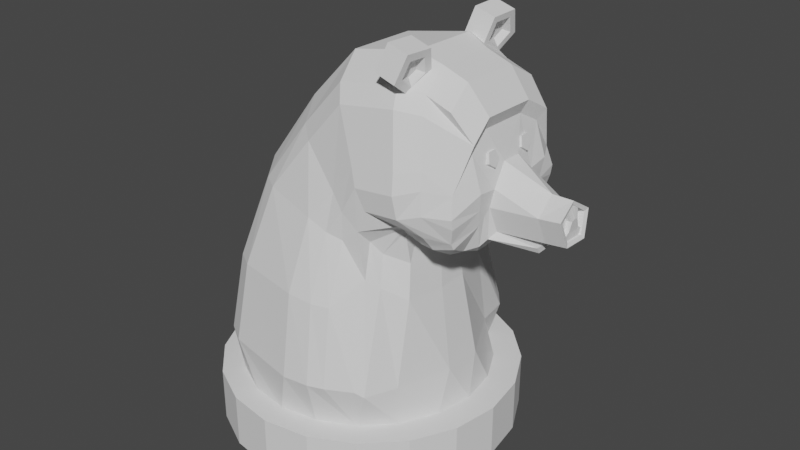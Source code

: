 # Source: Bear.blend  (saved by Blender 2.93.20; exported with 4.5.12 LTS)
import bpy
from mathutils import Matrix  # noqa: F401  (used for matrix-valued properties, if any)

bpy.ops.wm.read_factory_settings(use_empty=True)
scene = bpy.context.scene
scene.name = 'Scene'

# ---- collections
col_collection = bpy.data.collections.new('Collection'); scene.collection.children.link(col_collection)

# ---- world
world_world = bpy.data.worlds.new('World'); scene.world = world_world
world_world.use_nodes = True; world_world.node_tree.nodes.clear()
_N = world_world.node_tree.nodes; _L = world_world.node_tree.links
n0 = _N.new('ShaderNodeOutputWorld'); n0.name = 'World Output'; n0.location = (300, 300)
n1 = _N.new('ShaderNodeBackground'); n1.name = 'Background'; n1.location = (10, 300)
n1.inputs[0].default_value = (0.05088, 0.05088, 0.05088, 1.0)
_L.new(n1.outputs[0], n0.inputs[0])
n0.is_active_output = True
world_world.color = (0.05088, 0.05088, 0.05088)
world_world.use_sun_shadow = False
world_world.sun_shadow_jitter_overblur = 0.0

# ---- meshes
me_x = bpy.data.meshes.new('Цилиндр')
me_x.from_pydata([(1.168, 0.2025, 2.692), (1.32, 0.1359, 2.692), (1.197, 0.1201, 2.459), (1.34, 0.0795, 2.533), (1.192, -0.1281, 2.465), (1.336, -0.09034, 2.537), (1.16, -0.1991, 2.701), (1.315, -0.1389, 2.698), (1.145, 0.005243, 2.841), (1.305, 0.0009056, 2.794), (0.761, 0.2761, 2.862), (0.7381, 0.1081, 3.043), (0.7605, -0.2405, 2.854), (0.7408, -0.09063, 3.051), (0.7377, 0.2921, 2.653), (0.7664, 0.1818, 2.432), (0.7694, -0.1962, 2.458), (0.7374, -0.2671, 2.694), (0.6752, 0.4525, 3.214), (0.6523, 0.2391, 3.338), (0.6725, -0.4439, 3.199), (0.6528, -0.2447, 3.346), (0.761, 0.4789, 2.897), (0.7377, 0.4411, 2.691), (0.7605, -0.4265, 2.874), (0.7374, -0.4045, 2.713), (0.7065, 0.3715, 2.553), (0.6727, 0.2612, 2.333), (0.6697, -0.2983, 2.325), (0.7122, -0.3693, 2.56), (0.7221, 0.3318, 2.603), (0.7196, 0.2215, 2.383), (0.7195, -0.2472, 2.392), (0.7248, -0.3182, 2.627), (1.135, -0.1428, 2.406), (1.133, -0.1128, 2.349), (1.127, 0.1219, 2.401), (1.129, 0.084, 2.352), (0.7335, 0.5074, 3.317), (0.7077, 0.2681, 3.457), (0.7304, -0.498, 3.301), (0.7083, -0.2746, 3.466), (0.536, 0.5503, 3.555), (0.5081, 0.2907, 3.707), (0.5327, -0.5402, 3.538), (0.5087, -0.2978, 3.716), (0.2891, 0.5503, 3.643), (0.2612, 0.2907, 3.795), (0.2858, -0.5402, 3.626), (0.2619, -0.2978, 3.804), (0.6798, 0.7209, 2.628), (0.6486, 0.6774, 2.48), (0.6495, 0.6777, 2.907), (0.679, 0.7462, 2.709), (0.6271, 0.6177, 2.371), (0.5818, 0.3828, 2.305), (0.6497, -0.6537, 2.903), (0.678, -0.6948, 2.718), (0.6792, -0.6803, 2.627), (0.641, -0.6451, 2.476), (0.5877, -0.4019, 2.299), (0.6444, -0.613, 2.416), (0.6089, 0.2027, 2.244), (0.6066, -0.2249, 2.238), (0.4722, 0.1113, 2.171), (0.4709, -0.1336, 2.168), (0.3347, 0.6205, 3.499), (0.3877, 0.7554, 3.071), (0.3315, -0.637, 3.489), (0.4017, -0.7258, 3.069), (0.4055, 0.7799, 2.94), (0.435, 0.8029, 2.719), (0.4161, -0.7565, 2.916), (0.4406, -0.7839, 2.709), (0.07385, 0.6384, 3.702), (0.04142, 0.3368, 3.879), (0.07002, -0.6286, 3.682), (0.04216, -0.347, 3.89), (0.1268, 0.72, 3.535), (0.1884, 0.8767, 3.038), (0.1231, -0.7411, 3.523), (0.2046, -0.8443, 3.036), (0.209, 0.9052, 2.886), (0.2433, 0.8924, 2.648), (0.2213, -0.88, 2.857), (0.2498, -0.8564, 2.649), (-0.5356, 0.6384, 3.591), (-0.6135, 0.3368, 3.752), (-0.534, -0.6286, 3.571), (-0.6157, -0.347, 3.763), (-0.4405, 0.72, 3.444), (-0.2497, 0.8767, 2.981), (-0.4408, -0.7411, 3.431), (-0.2335, -0.8443, 2.983), (-0.1896, 0.9052, 2.839), (-0.09373, 0.8924, 2.619), (-0.1701, -0.88, 2.815), (-0.0876, -0.8564, 2.621), (-0.9618, 0.6384, 3.123), (-1.097, 0.3368, 3.241), (-0.9523, -0.6286, 3.105), (-1.103, -0.347, 3.25), (-0.8167, 0.72, 3.025), (-0.4595, 0.8767, 2.673), (-0.812, -0.7411, 3.013), (-0.4454, -0.8443, 2.682), (-0.3487, 0.9052, 2.567), (-0.1742, 0.8924, 2.402), (-0.3213, -0.88, 2.552), (-0.1695, -0.8564, 2.406), (-1.405, 0.7023, 2.51), (-1.6, 0.3702, 2.538), (-1.385, -0.6927, 2.498), (-1.612, -0.3827, 2.543), (-1.212, 0.7921, 2.506), (-0.6719, 0.9646, 2.395), (-1.201, -0.8165, 2.498), (-0.6638, -0.9302, 2.411), (-0.5043, 0.9448, 2.326), (-0.3232, 0.918, 2.279), (-0.4718, -0.9182, 2.329), (-0.3212, -0.8791, 2.285), (-1.641, 0.8663, 1.708), (-1.885, 0.456, 1.702), (-1.615, -0.8573, 1.698), (-1.9, -0.4743, 1.705), (-1.406, 0.9773, 1.743), (-0.7241, 1.191, 1.719), (-1.39, -1.01, 1.735), (-0.7175, -1.151, 1.741), (-0.513, 1.166, 1.712), (-0.3076, 1.133, 1.712), (-0.474, -1.136, 1.722), (-0.3065, -1.088, 1.72), (-1.729, 0.9709, 0.9367), (-2.003, 0.5107, 0.9342), (-1.7, -0.9623, 0.9256), (-2.02, -0.5327, 0.9383), (-1.465, 1.095, 0.9724), (-0.701, 1.335, 0.9344), (-1.447, -1.134, 0.9637), (-0.6933, -1.291, 0.9582), (-0.4671, 1.307, 0.9643), (-0.2754, 1.269, 0.9663), (-0.4233, -1.275, 0.9748), (-0.274, -1.221, 0.9755), (0.4311, 0.7862, 2.527), (0.4351, 0.7313, 2.392), (0.4933, 0.6542, 2.289), (0.4433, 0.4484, 2.239), (0.417, -0.7339, 2.502), (0.4422, -0.6681, 2.409), (0.493, -0.455, 2.255), (0.46, -0.6416, 2.365), (0.2602, 0.1023, 2.163), (0.2583, -0.1205, 2.16), (0.3017, 0.7424, 2.521), (0.2807, 0.6662, 2.365), (0.3069, 0.596, 2.261), (0.2512, 0.4088, 2.229), (0.2686, -0.7109, 2.487), (0.291, -0.6066, 2.379), (0.2985, -0.4128, 2.231), (0.296, -0.5825, 2.336), (0.05339, 0.0804, 2.217), (0.05333, -0.13, 2.215), (0.1056, 0.7198, 2.506), (0.08119, 0.6139, 2.405), (0.09953, 0.5475, 2.305), (0.04664, 0.3701, 2.279), (0.1426, -0.6801, 2.492), (0.1033, -0.588, 2.421), (0.09857, -0.4055, 2.28), (0.1049, -0.5654, 2.38), (0.1708, 0.1025, 2.053), (0.1707, -0.1595, 2.051), (-0.1719, 0.767, 2.251), (-0.07339, 0.6198, 2.065), (0.04605, 0.4633, 2.058), (-0.1444, -0.73, 2.271), (0.1107, -0.5026, 2.059), (-0.06729, -0.6536, 2.151), (0.2072, 0.1175, 1.719), (0.2071, -0.1796, 1.716), (-0.1513, 0.8709, 1.924), (-0.03288, 0.7051, 1.771), (0.07934, 0.5266, 1.734), (-0.1201, -0.8264, 1.946), (0.1527, -0.5686, 1.734), (-0.02597, -0.7387, 1.868), (0.3495, 0.1566, 0.9401), (0.3494, -0.2319, 0.937), (-0.08132, 1.142, 0.934), (0.01793, 1.019, 0.9128), (0.07063, 0.6917, 0.9179), (-0.04056, -1.078, 0.9635), (0.1661, -0.7407, 0.9268), (0.02777, -1.028, 0.9125), (1.404, 0.1163, 2.486), (1.375, 0.1987, 2.719), (1.399, -0.1318, 2.492), (1.367, -0.2028, 2.728), (1.351, -7.935e-05, 2.846), (1.364, 0.1565, 2.702), (1.386, 0.09153, 2.519), (1.382, -0.1043, 2.523), (1.357, -0.1603, 2.709), (1.345, 0.0001813, 2.81), (-0.8108, 1.22, 0.5345), (-1.189, 1.16, 0.5345), (-1.53, 0.9861, 0.5345), (-1.801, 0.7155, 0.5345), (-1.974, 0.3744, 0.5345), (-2.034, -0.003678, 0.5345), (-1.974, -0.3818, 0.5345), (-1.801, -0.7228, 0.5345), (-1.53, -0.9935, 0.5345), (-1.189, -1.167, 0.5345), (-0.8108, -1.227, 0.5345), (-0.4327, -1.167, 0.5345), (-0.09163, -0.9935, 0.5345), (0.179, -0.7228, 0.5345), (0.3528, -0.3818, 0.5345), (0.4127, -0.003678, 0.5345), (0.3528, 0.3744, 0.5345), (0.179, 0.7155, 0.5345), (-0.09163, 0.9861, 0.5345), (-0.4327, 1.16, 0.5345), (0.2389, 0.3374, 0.5345)], [(3, 9), (9, 5)], [(0, 199, 198, 2), (2, 198, 200, 4), (4, 200, 201, 6), (3, 1, 9, 7, 5), (6, 201, 202, 8), (8, 202, 199, 0), (0, 8, 6, 4, 2), (0, 10, 11, 8), (8, 13, 12, 6), (8, 11, 13), (2, 15, 14, 0), (0, 14, 10), (6, 17, 16, 4), (6, 12, 17), (2, 4, 16, 15), (10, 18, 19, 11), (13, 21, 20, 12), (13, 11, 19, 21), (14, 23, 22, 10), (10, 22, 18), (12, 24, 25, 17), (12, 20, 24), (31, 27, 26, 30), (14, 30, 26, 23), (33, 29, 28, 32), (17, 25, 29, 33), (32, 28, 27, 31), (16, 32, 31, 15), (17, 33, 32, 16), (15, 31, 30, 14), (32, 35, 34, 16), (15, 36, 37, 31), (34, 35, 37, 36), (15, 16, 34, 36), (37, 35, 32, 31), (19, 39, 41, 21), (21, 41, 40, 20), (18, 38, 39, 19), (39, 43, 45, 41), (41, 45, 44, 40), (38, 42, 43, 39), (43, 47, 49, 45), (45, 49, 48, 44), (42, 46, 47, 43), (26, 51, 50, 23), (23, 53, 52, 22), (23, 50, 53), (22, 52, 18), (27, 55, 54, 26), (26, 54, 51), (24, 56, 57, 25), (25, 58, 59, 29), (25, 57, 58), (24, 20, 56), (29, 61, 60, 28), (29, 59, 61), (28, 63, 62, 27), (27, 62, 55), (28, 60, 63), (63, 65, 64, 62), (62, 64, 55), (63, 60, 65), (18, 52, 38), (40, 56, 20), (52, 67, 66, 38), (40, 68, 69, 56), (38, 66, 46, 42), (40, 44, 48, 68), (53, 71, 70, 52), (56, 72, 73, 57), (56, 69, 72), (52, 70, 67), (66, 78, 74, 46), (68, 80, 81, 69), (47, 75, 77, 49), (67, 79, 78, 66), (48, 76, 80, 68), (69, 81, 84, 72), (72, 84, 85, 73), (71, 83, 82, 70), (46, 74, 75, 47), (70, 82, 79, 67), (49, 77, 76, 48), (74, 86, 87, 75), (83, 95, 94, 82), (80, 92, 93, 81), (77, 89, 88, 76), (84, 96, 97, 85), (78, 90, 86, 74), (75, 87, 89, 77), (81, 93, 96, 84), (76, 88, 92, 80), (79, 91, 90, 78), (82, 94, 91, 79), (89, 101, 100, 88), (96, 108, 109, 97), (90, 102, 98, 86), (87, 99, 101, 89), (93, 105, 108, 96), (88, 100, 104, 92), (91, 103, 102, 90), (94, 106, 103, 91), (86, 98, 99, 87), (95, 107, 106, 94), (92, 104, 105, 93), (106, 118, 115, 103), (98, 110, 111, 99), (107, 119, 118, 106), (104, 116, 117, 105), (101, 113, 112, 100), (108, 120, 121, 109), (102, 114, 110, 98), (99, 111, 113, 101), (105, 117, 120, 108), (100, 112, 116, 104), (103, 115, 114, 102), (116, 128, 129, 117), (113, 125, 124, 112), (120, 132, 133, 121), (114, 126, 122, 110), (111, 123, 125, 113), (117, 129, 132, 120), (112, 124, 128, 116), (115, 127, 126, 114), (118, 130, 127, 115), (110, 122, 123, 111), (119, 131, 130, 118), (126, 138, 134, 122), (123, 135, 137, 125), (129, 141, 144, 132), (124, 136, 140, 128), (127, 139, 138, 126), (130, 142, 139, 127), (122, 134, 135, 123), (131, 143, 142, 130), (128, 140, 141, 129), (125, 137, 136, 124), (132, 144, 145, 133), (53, 50, 71), (50, 51, 83, 71), (54, 147, 146, 51), (55, 149, 148, 54), (54, 148, 147), (83, 51, 146), (58, 57, 73), (59, 58, 73, 85), (59, 150, 151, 61), (61, 153, 152, 60), (61, 151, 153), (59, 85, 150), (55, 64, 149), (65, 60, 152), (150, 160, 161, 151), (147, 157, 156, 146), (65, 155, 154, 64), (64, 154, 159, 149), (152, 162, 155, 65), (151, 161, 163, 153), (148, 158, 157, 147), (153, 163, 162, 152), (149, 159, 158, 148), (154, 164, 169, 159), (160, 170, 171, 161), (157, 167, 166, 156), (162, 172, 165, 155), (163, 173, 172, 162), (159, 169, 168, 158), (161, 171, 173, 163), (158, 168, 167, 157), (155, 165, 164, 154), (85, 97, 170, 160, 150), (95, 83, 146, 156, 166), (95, 166, 107), (119, 107, 166, 167), (109, 170, 97), (170, 109, 171), (164, 174, 178, 169), (173, 181, 180, 172), (168, 177, 176, 167), (172, 180, 175, 165), (171, 179, 181, 173), (169, 178, 177, 168), (165, 175, 174, 164), (174, 182, 186, 178), (181, 189, 188, 180), (178, 186, 185, 177), (180, 188, 183, 175), (179, 187, 189, 181), (177, 185, 184, 176), (175, 183, 182, 174), (182, 190, 194, 186), (189, 197, 196, 188), (186, 194, 193, 185), (188, 196, 191, 183), (187, 195, 197, 189), (185, 193, 192, 184), (183, 191, 190, 182), (167, 176, 119), (131, 119, 176, 184), (176, 184, 192, 143, 131), (171, 109, 179), (109, 121, 187, 179), (133, 187, 121), (133, 145, 195, 187), (203, 204, 198, 199), (204, 205, 200, 198), (205, 206, 201, 200), (206, 207, 202, 201), (207, 203, 199, 202), (9, 1, 203, 207), (7, 9, 207, 206), (5, 7, 206, 205), (3, 5, 205, 204), (1, 3, 204, 203), (222, 223, 191), (191, 223, 190), (194, 190, 224), (224, 190, 223), (224, 225, 194), (223, 228, 225, 224), (194, 225, 226, 193), (193, 226, 192), (192, 226, 227, 143), (143, 227, 142), (142, 227, 208, 139), (139, 208, 209, 138), (210, 134, 138), (210, 138, 209), (135, 134, 211), (211, 134, 210), (135, 212, 213, 214, 137), (212, 135, 211), (214, 215, 137), (137, 215, 136), (140, 136, 216), (215, 216, 136), (140, 217, 218, 141), (217, 140, 216), (144, 141, 219), (218, 219, 141), (144, 219, 220, 145), (195, 145, 220), (197, 195, 220), (197, 220, 221, 196), (196, 221, 222, 191), (209, 208, 227, 226, 225, 228, 223, 222, 221, 220, 219, 218, 217, 216, 215, 214, 213, 212, 211, 210)])
_uv = me_x.uv_layers.new(name='UVКарта')
_uv.uv.foreach_set('vector', [1.0, 0.5, 1.0, 1.0, 0.8, 1.0, 0.8, 0.5, 0.8, 0.5, 0.8, 1.0, 0.6, 1.0, 0.6, 0.5, 0.6, 0.5, 0.6, 1.0, 0.4, 1.0, 0.4, 0.5, 0.3649, 0.2873, 0.25, 0.3708, 0.1351, 0.2873, 0.179, 0.1523, 0.321, 0.1523, 0.4, 0.5, 0.4, 1.0, 0.2, 1.0, 0.2, 0.5, 0.2, 0.5, 0.2, 1.0, 2.98e-08, 1.0, 2.98e-08, 0.5, 0.75, 0.49, 0.5217, 0.3242, 0.6089, 0.05584, 0.8911, 0.05584, 0.9783, 0.3242, 2.98e-08, 0.5, 2.98e-08, 0.5, 0.2, 0.5, 0.2, 0.5, 0.2, 0.5, 0.2, 0.5, 0.4, 0.5, 0.4, 0.5, 0.2, 0.5, 0.2, 0.5, 0.2, 0.5, 0.8, 0.5, 0.8, 0.5, 1.0, 0.5, 1.0, 0.5, 1.0, 0.5, 1.0, 0.5, 2.98e-08, 0.5, 0.4, 0.5, 0.4, 0.5, 0.6, 0.5, 0.6, 0.5, 0.4, 0.5, 0.4, 0.5, 0.4, 0.5, 0.0, 0.0, 0.0, 0.0, 0.0, 0.0, 0.0, 0.0, 2.98e-08, 0.5, 2.98e-08, 0.5, 0.2, 0.5, 0.2, 0.5, 0.2, 0.5, 0.2, 0.5, 0.4, 0.5, 0.4, 0.5, 0.2, 0.5, 0.2, 0.5, 0.2, 0.5, 0.2, 0.5, 1.0, 0.5, 1.0, 0.5, 2.98e-08, 0.5, 2.98e-08, 0.5, 2.98e-08, 0.5, 2.98e-08, 0.5, 2.98e-08, 0.5, 0.4, 0.5, 0.4, 0.5, 0.4, 0.5, 0.4, 0.5, 0.4, 0.5, 0.4, 0.5, 0.4, 0.5, 0.8, 0.5, 0.8, 0.5, 1.0, 0.5, 1.0, 0.5, 1.0, 0.5, 1.0, 0.5, 1.0, 0.5, 1.0, 0.5, 0.4, 0.5, 0.4, 0.5, 0.6, 0.5, 0.6, 0.5, 0.4, 0.5, 0.4, 0.5, 0.4, 0.5, 0.4, 0.5, 0.6, 0.5, 0.6, 0.5, 0.8, 0.5, 0.8, 0.5, 0.6, 0.5, 0.6, 0.5, 0.8, 0.5, 0.8, 0.5, 0.4, 0.5, 0.4, 0.5, 0.6, 0.5, 0.6, 0.5, 0.8, 0.5, 0.8, 0.5, 1.0, 0.5, 1.0, 0.5, 0.6, 0.5, 0.6, 0.5, 0.6, 0.5, 0.6, 0.5, 0.8, 0.5, 0.8, 0.5, 0.8, 0.5, 0.8, 0.5, 0.6, 0.5, 0.6, 0.5, 0.8, 0.5, 0.8, 0.5, 0.0, 0.0, 0.0, 0.0, 0.0, 0.0, 0.0, 0.0, 0.0, 0.0, 0.0, 0.0, 0.0, 0.0, 0.0, 0.0, 0.2, 0.5, 0.2, 0.5, 0.2, 0.5, 0.2, 0.5, 0.2, 0.5, 0.2, 0.5, 0.4, 0.5, 0.4, 0.5, 2.98e-08, 0.5, 2.98e-08, 0.5, 0.2, 0.5, 0.2, 0.5, 0.2, 0.5, 0.2, 0.5, 0.2, 0.5, 0.2, 0.5, 0.2, 0.5, 0.2, 0.5, 0.4, 0.5, 0.4, 0.5, 2.98e-08, 0.5, 2.98e-08, 0.5, 0.2, 0.5, 0.2, 0.5, 0.2, 0.5, 0.2, 0.5, 0.2, 0.5, 0.2, 0.5, 0.2, 0.5, 0.2, 0.5, 0.4, 0.5, 0.4, 0.5, 2.98e-08, 0.5, 2.98e-08, 0.5, 0.2, 0.5, 0.2, 0.5, 1.0, 0.5, 1.0, 0.5, 1.0, 0.5, 1.0, 0.5, 1.0, 0.5, 1.0, 0.5, 2.98e-08, 0.5, 2.98e-08, 0.5, 1.0, 0.5, 1.0, 0.5, 1.0, 0.5, 2.98e-08, 0.5, 2.98e-08, 0.5, 2.98e-08, 0.5, 0.8, 0.5, 0.8, 0.5, 1.0, 0.5, 1.0, 0.5, 1.0, 0.5, 1.0, 0.5, 1.0, 0.5, 0.4, 0.5, 0.4, 0.5, 0.4, 0.5, 0.4, 0.5, 0.4, 0.5, 0.4, 0.5, 0.4, 0.5, 0.4, 0.5, 0.4, 0.5, 0.4, 0.5, 0.4, 0.5, 0.4, 0.5, 0.4, 0.5, 0.4, 0.5, 0.4, 0.5, 0.4, 0.5, 0.6, 0.5, 0.6, 0.5, 0.4, 0.5, 0.4, 0.5, 0.4, 0.5, 0.6, 0.5, 0.6, 0.5, 0.8, 0.5, 0.8, 0.5, 0.8, 0.5, 0.8, 0.5, 0.8, 0.5, 0.6, 0.5, 0.6, 0.5, 0.6, 0.5, 0.6, 0.5, 0.6, 0.5, 0.8, 0.5, 0.8, 0.5, 0.8, 0.5, 0.8, 0.5, 0.8, 0.5, 0.6, 0.5, 0.6, 0.5, 0.6, 0.5, 2.98e-08, 0.5, 2.98e-08, 0.5, 2.98e-08, 0.5, 0.4, 0.5, 0.4, 0.5, 0.4, 0.5, 2.98e-08, 0.5, 2.98e-08, 0.5, 2.98e-08, 0.5, 2.98e-08, 0.5, 0.4, 0.5, 0.4, 0.5, 0.4, 0.5, 0.4, 0.5, 2.98e-08, 0.5, 2.98e-08, 0.5, 2.98e-08, 0.5, 2.98e-08, 0.5, 0.4, 0.5, 0.4, 0.5, 0.4, 0.5, 0.4, 0.5, 1.0, 0.5, 1.0, 0.5, 2.98e-08, 0.5, 2.98e-08, 0.5, 0.4, 0.5, 0.4, 0.5, 0.4, 0.5, 0.4, 0.5, 0.4, 0.5, 0.4, 0.5, 0.4, 0.5, 2.98e-08, 0.5, 2.98e-08, 0.5, 2.98e-08, 0.5, 2.98e-08, 0.5, 2.98e-08, 0.5, 2.98e-08, 0.5, 2.98e-08, 0.5, 0.4, 0.5, 0.4, 0.5, 0.4, 0.5, 0.4, 0.5, 0.2, 0.5, 0.2, 0.5, 0.2, 0.5, 0.2, 0.5, 2.98e-08, 0.5, 2.98e-08, 0.5, 2.98e-08, 0.5, 2.98e-08, 0.5, 0.4, 0.5, 0.4, 0.5, 0.4, 0.5, 0.4, 0.5, 0.4, 0.5, 0.4, 0.5, 0.4, 0.5, 0.4, 0.5, 0.4, 0.5, 0.4, 0.5, 0.4, 0.5, 0.4, 0.5, 1.0, 0.5, 1.0, 0.5, 2.98e-08, 0.5, 2.98e-08, 0.5, 2.98e-08, 0.5, 2.98e-08, 0.5, 0.2, 0.5, 0.2, 0.5, 2.98e-08, 0.5, 2.98e-08, 0.5, 2.98e-08, 0.5, 2.98e-08, 0.5, 0.2, 0.5, 0.2, 0.5, 0.4, 0.5, 0.4, 0.5, 2.98e-08, 0.5, 2.98e-08, 0.5, 0.2, 0.5, 0.2, 0.5, 1.0, 0.5, 1.0, 0.5, 2.98e-08, 0.5, 2.98e-08, 0.5, 0.4, 0.5, 0.4, 0.5, 0.4, 0.5, 0.4, 0.5, 0.2, 0.5, 0.2, 0.5, 0.4, 0.5, 0.4, 0.5, 0.4, 0.5, 0.4, 0.5, 0.4, 0.5, 0.4, 0.5, 2.98e-08, 0.5, 2.98e-08, 0.5, 2.98e-08, 0.5, 2.98e-08, 0.5, 0.2, 0.5, 0.2, 0.5, 0.2, 0.5, 0.2, 0.5, 0.4, 0.5, 0.4, 0.5, 0.4, 0.5, 0.4, 0.5, 0.4, 0.5, 0.4, 0.5, 0.4, 0.5, 0.4, 0.5, 2.98e-08, 0.5, 2.98e-08, 0.5, 2.98e-08, 0.5, 2.98e-08, 0.5, 2.98e-08, 0.5, 2.98e-08, 0.5, 2.98e-08, 0.5, 2.98e-08, 0.5, 0.2, 0.5, 0.2, 0.5, 0.4, 0.5, 0.4, 0.5, 0.4, 0.5, 0.4, 0.5, 0.4, 0.5, 0.4, 0.5, 2.98e-08, 0.5, 2.98e-08, 0.5, 2.98e-08, 0.5, 2.98e-08, 0.5, 0.2, 0.5, 0.2, 0.5, 0.2, 0.5, 0.2, 0.5, 0.4, 0.5, 0.4, 0.5, 0.4, 0.5, 0.4, 0.5, 0.4, 0.5, 0.4, 0.5, 0.4, 0.5, 0.4, 0.5, 2.98e-08, 0.5, 2.98e-08, 0.5, 2.98e-08, 0.5, 2.98e-08, 0.5, 2.98e-08, 0.5, 2.98e-08, 0.5, 2.98e-08, 0.5, 2.98e-08, 0.5, 2.98e-08, 0.5, 2.98e-08, 0.5, 0.2, 0.5, 0.2, 0.5, 1.0, 0.5, 1.0, 0.5, 2.98e-08, 0.5, 2.98e-08, 0.5, 0.4, 0.5, 0.4, 0.5, 0.4, 0.5, 0.4, 0.5, 2.98e-08, 0.5, 2.98e-08, 0.5, 2.98e-08, 0.5, 2.98e-08, 0.5, 2.98e-08, 0.5, 2.98e-08, 0.5, 0.2, 0.5, 0.2, 0.5, 1.0, 0.5, 1.0, 0.5, 2.98e-08, 0.5, 2.98e-08, 0.5, 0.4, 0.5, 0.4, 0.5, 0.4, 0.5, 0.4, 0.5, 0.2, 0.5, 0.2, 0.5, 0.4, 0.5, 0.4, 0.5, 0.4, 0.5, 0.4, 0.5, 0.4, 0.5, 0.4, 0.5, 2.98e-08, 0.5, 2.98e-08, 0.5, 2.98e-08, 0.5, 2.98e-08, 0.5, 0.2, 0.5, 0.2, 0.5, 0.2, 0.5, 0.2, 0.5, 0.4, 0.5, 0.4, 0.5, 0.4, 0.5, 0.4, 0.5, 0.4, 0.5, 0.4, 0.5, 0.4, 0.5, 0.4, 0.5, 2.98e-08, 0.5, 2.98e-08, 0.5, 2.98e-08, 0.5, 2.98e-08, 0.5, 0.4, 0.5, 0.4, 0.5, 0.4, 0.5, 0.4, 0.5, 0.2, 0.5, 0.2, 0.5, 0.4, 0.5, 0.4, 0.5, 0.4, 0.5, 0.4, 0.5, 0.4, 0.5, 0.4, 0.5, 2.98e-08, 0.5, 2.98e-08, 0.5, 2.98e-08, 0.5, 2.98e-08, 0.5, 0.2, 0.5, 0.2, 0.5, 0.2, 0.5, 0.2, 0.5, 0.4, 0.5, 0.4, 0.5, 0.4, 0.5, 0.4, 0.5, 0.4, 0.5, 0.4, 0.5, 0.4, 0.5, 0.4, 0.5, 2.98e-08, 0.5, 2.98e-08, 0.5, 2.98e-08, 0.5, 2.98e-08, 0.5, 2.98e-08, 0.5, 2.98e-08, 0.5, 2.98e-08, 0.5, 2.98e-08, 0.5, 2.98e-08, 0.5, 2.98e-08, 0.5, 0.2, 0.5, 0.2, 0.5, 1.0, 0.5, 1.0, 0.5, 2.98e-08, 0.5, 2.98e-08, 0.5, 2.98e-08, 0.5, 2.98e-08, 0.5, 2.98e-08, 0.5, 2.98e-08, 0.5, 0.2, 0.5, 0.2, 0.5, 0.2, 0.5, 0.2, 0.5, 0.4, 0.5, 0.4, 0.5, 0.4, 0.5, 0.4, 0.5, 0.4, 0.5, 0.4, 0.5, 0.4, 0.5, 0.4, 0.5, 2.98e-08, 0.5, 2.98e-08, 0.5, 2.98e-08, 0.5, 2.98e-08, 0.5, 2.98e-08, 0.5, 2.98e-08, 0.5, 2.98e-08, 0.5, 2.98e-08, 0.5, 2.98e-08, 0.5, 2.98e-08, 0.5, 0.2, 0.5, 0.2, 0.5, 1.0, 0.5, 1.0, 0.5, 2.98e-08, 0.5, 2.98e-08, 0.5, 0.4, 0.5, 0.4, 0.5, 0.4, 0.5, 0.4, 0.5, 0.2, 0.5, 0.2, 0.5, 0.4, 0.5, 0.4, 0.5, 0.4, 0.5, 0.4, 0.5, 0.4, 0.5, 0.4, 0.5, 1.0, 0.5, 1.0, 0.5, 1.0, 0.5, 1.0, 0.5, 1.0, 0.5, 1.0, 0.5, 1.0, 0.5, 1.0, 0.5, 1.0, 0.5, 1.0, 0.5, 1.0, 0.5, 0.8, 0.5, 0.8, 0.5, 1.0, 0.5, 1.0, 0.5, 1.0, 0.5, 1.0, 0.5, 1.0, 0.5, 1.0, 0.5, 1.0, 0.5, 1.0, 0.5, 0.4, 0.5, 0.4, 0.5, 0.4, 0.5, 0.4, 0.5, 0.4, 0.5, 0.4, 0.5, 0.4, 0.5, 0.4, 0.5, 0.4, 0.5, 0.4, 0.5, 0.4, 0.5, 0.4, 0.5, 0.4, 0.5, 0.6, 0.5, 0.6, 0.5, 0.4, 0.5, 0.4, 0.5, 0.4, 0.5, 0.4, 0.5, 0.4, 0.5, 0.4, 0.5, 0.8, 0.5, 0.8, 0.5, 0.8, 0.5, 0.6, 0.5, 0.6, 0.5, 0.6, 0.5, 0.4, 0.5, 0.4, 0.5, 0.4, 0.5, 0.4, 0.5, 1.0, 0.5, 1.0, 0.5, 1.0, 0.5, 1.0, 0.5, 0.6, 0.5, 0.6, 0.5, 0.8, 0.5, 0.8, 0.5, 0.8, 0.5, 0.8, 0.5, 0.8, 0.5, 0.8, 0.5, 0.6, 0.5, 0.6, 0.5, 0.6, 0.5, 0.6, 0.5, 0.4, 0.5, 0.4, 0.5, 0.4, 0.5, 0.4, 0.5, 1.0, 0.5, 1.0, 0.5, 1.0, 0.5, 1.0, 0.5, 0.4, 0.5, 0.4, 0.5, 0.6, 0.5, 0.6, 0.5, 0.8, 0.5, 0.8, 0.5, 1.0, 0.5, 1.0, 0.5, 0.8, 0.5, 0.8, 0.5, 0.8, 0.5, 0.8, 0.5, 0.4, 0.5, 0.4, 0.5, 0.4, 0.5, 0.4, 0.5, 1.0, 0.5, 1.0, 0.5, 1.0, 0.5, 1.0, 0.5, 0.6, 0.5, 0.6, 0.5, 0.6, 0.5, 0.6, 0.5, 0.4, 0.5, 0.4, 0.5, 0.6, 0.5, 0.6, 0.5, 0.8, 0.5, 0.8, 0.5, 1.0, 0.5, 1.0, 0.5, 0.4, 0.5, 0.4, 0.5, 0.4, 0.5, 0.4, 0.5, 1.0, 0.5, 1.0, 0.5, 1.0, 0.5, 1.0, 0.5, 0.6, 0.5, 0.6, 0.5, 0.8, 0.5, 0.8, 0.5, 0.4, 0.5, 0.4, 0.5, 0.4, 0.5, 0.4, 0.5, 0.4, 0.5, 1.0, 0.5, 1.0, 0.5, 1.0, 0.5, 1.0, 0.5, 1.0, 0.5, 1.0, 0.5, 1.0, 0.5, 1.0, 0.5, 1.0, 0.5, 1.0, 0.5, 1.0, 0.5, 1.0, 0.5, 0.4, 0.5, 0.4, 0.5, 0.4, 0.5, 0.4, 0.5, 0.4, 0.5, 0.4, 0.5, 0.8, 0.5, 0.8, 0.5, 0.8, 0.5, 0.8, 0.5, 0.4, 0.5, 0.4, 0.5, 0.6, 0.5, 0.6, 0.5, 1.0, 0.5, 1.0, 0.5, 1.0, 0.5, 1.0, 0.5, 0.6, 0.5, 0.6, 0.5, 0.6, 0.5, 0.6, 0.5, 0.4, 0.5, 0.4, 0.5, 0.4, 0.5, 0.4, 0.5, 0.8, 0.5, 0.8, 0.5, 1.0, 0.5, 1.0, 0.5, 0.6, 0.5, 0.6, 0.5, 0.8, 0.5, 0.8, 0.5, 0.8, 0.5, 0.8, 0.5, 0.8, 0.5, 0.8, 0.5, 0.4, 0.5, 0.4, 0.5, 0.6, 0.5, 0.6, 0.5, 0.8, 0.5, 0.8, 0.5, 1.0, 0.5, 1.0, 0.5, 0.6, 0.5, 0.6, 0.5, 0.6, 0.5, 0.6, 0.5, 0.4, 0.5, 0.4, 0.5, 0.4, 0.5, 0.4, 0.5, 1.0, 0.5, 1.0, 0.5, 1.0, 0.5, 1.0, 0.5, 0.6, 0.5, 0.6, 0.5, 0.8, 0.5, 0.8, 0.5, 0.8, 0.5, 0.8, 0.5, 0.8, 0.5, 0.8, 0.5, 0.4, 0.5, 0.4, 0.5, 0.6, 0.5, 0.6, 0.5, 0.8, 0.5, 0.8, 0.5, 1.0, 0.5, 1.0, 0.5, 0.6, 0.5, 0.6, 0.5, 0.6, 0.5, 0.6, 0.5, 0.4, 0.5, 0.4, 0.5, 0.4, 0.5, 0.4, 0.5, 1.0, 0.5, 1.0, 0.5, 1.0, 0.5, 1.0, 0.5, 0.6, 0.5, 0.6, 0.5, 0.8, 0.5, 0.8, 0.5, 1.0, 0.5, 1.0, 0.5, 1.0, 0.5, 1.0, 0.5, 1.0, 0.5, 1.0, 0.5, 1.0, 0.5, 1.0, 0.5, 1.0, 0.5, 1.0, 0.5, 1.0, 0.5, 1.0, 0.5, 0.4, 0.5, 0.4, 0.5, 0.4, 0.5, 0.4, 0.5, 0.4, 0.5, 0.4, 0.5, 0.4, 0.5, 0.4, 0.5, 0.4, 0.5, 0.4, 0.5, 0.4, 0.5, 0.4, 0.5, 0.4, 0.5, 0.4, 0.5, 0.25, 0.4304, 0.4216, 0.3057, 0.4783, 0.3242, 0.25, 0.49, 0.4216, 0.3057, 0.356, 0.1041, 0.3911, 0.05584, 0.4783, 0.3242, 0.356, 0.1041, 0.144, 0.1041, 0.1089, 0.05584, 0.3911, 0.05584, 0.144, 0.1041, 0.07843, 0.3057, 0.02175, 0.3242, 0.1089, 0.05584, 0.07843, 0.3057, 0.25, 0.4304, 0.25, 0.49, 0.02175, 0.3242, 0.1351, 0.2873, 0.25, 0.3708, 0.25, 0.4304, 0.07843, 0.3057, 0.179, 0.1523, 0.1351, 0.2873, 0.07843, 0.3057, 0.144, 0.1041, 0.321, 0.1523, 0.179, 0.1523, 0.144, 0.1041, 0.356, 0.1041, 0.3649, 0.2873, 0.321, 0.1523, 0.356, 0.1041, 0.4216, 0.3057, 0.25, 0.3708, 0.3649, 0.2873, 0.4216, 0.3057, 0.25, 0.4304, 0.0, 0.0, 0.0, 0.0, 0.0, 0.0, 0.0, 0.0, 0.0, 0.0, 0.8, 0.5, 0.8, 0.5, 0.8, 0.5, 0.0, 0.0, 0.0, 0.0, 0.8, 0.5, 0.0, 0.0, 0.0, 0.0, 0.0, 0.0, 0.8, 0.5, 0.0, 0.0, 0.0, 0.0, 0.0, 0.0, 0.0, 0.0, 0.8, 0.5, 0.0, 0.0, 0.0, 0.0, 1.0, 0.5, 1.0, 0.5, 0.0, 0.0, 1.0, 0.5, 1.0, 0.5, 0.0, 0.0, 0.0, 0.0, 1.0, 0.5, 1.0, 0.5, 0.0, 0.0, 2.98e-08, 0.5, 2.98e-08, 0.5, 0.0, 0.0, 0.0, 0.0, 2.98e-08, 0.5, 2.98e-08, 0.5, 0.0, 0.0, 0.0, 0.0, 2.98e-08, 0.5, 0.0, 0.0, 2.98e-08, 0.5, 2.98e-08, 0.5, 0.0, 0.0, 2.98e-08, 0.5, 0.0, 0.0, 0.2, 0.5, 2.98e-08, 0.5, 0.0, 0.0, 0.0, 0.0, 2.98e-08, 0.5, 0.0, 0.0, 0.2, 0.5, 0.0, 0.0, 0.0, 0.0, 0.0, 0.0, 0.2, 0.5, 0.0, 0.0, 0.2, 0.5, 0.0, 0.0, 0.0, 0.0, 0.0, 0.0, 0.2, 0.5, 0.2, 0.5, 0.0, 0.0, 0.4, 0.5, 0.4, 0.5, 0.4, 0.5, 0.0, 0.0, 0.0, 0.0, 0.0, 0.0, 0.4, 0.5, 0.4, 0.5, 0.0, 0.0, 0.0, 0.0, 0.4, 0.5, 0.0, 0.0, 0.4, 0.5, 0.0, 0.0, 0.4, 0.5, 0.4, 0.5, 0.0, 0.0, 0.0, 0.0, 0.0, 0.0, 0.4, 0.5, 0.4, 0.5, 0.0, 0.0, 0.0, 0.0, 0.4, 0.5, 0.4, 0.5, 0.4, 0.5, 0.0, 0.0, 0.4, 0.5, 0.4, 0.5, 0.0, 0.0, 0.4, 0.5, 0.0, 0.0, 0.0, 0.0, 0.6, 0.5, 0.6, 0.5, 0.0, 0.0, 0.0, 0.0, 0.0, 0.0, 0.0, 0.0, 0.0, 0.0, 0.0, 0.0, 0.0, 0.0, 0.0, 0.0, 0.0, 0.0, 0.0, 0.0, 0.0, 0.0, 0.0, 0.0, 0.0, 0.0, 0.0, 0.0, 0.0, 0.0, 0.0, 0.0, 0.0, 0.0, 0.0, 0.0, 0.0, 0.0, 0.0, 0.0, 0.0, 0.0, 0.0, 0.0, 0.0, 0.0])
me_x.use_remesh_fix_poles = True
me_x.use_remesh_preserve_attributes = False
me_x.update()
me_001 = bpy.data.meshes.new('Цилиндр.001')
me_001.from_pydata([(0.6585, 0.2954, 3.067), (0.7329, 0.3001, 3.088), (0.6783, 0.2224, 3.014), (0.7528, 0.2272, 3.035), (0.6684, 0.1466, 3.065), (0.7429, 0.1513, 3.087), (0.6424, 0.1726, 3.15), (0.7169, 0.1774, 3.171), (0.6363, 0.2646, 3.151), (0.7108, 0.2694, 3.172), (0.6585, -0.1588, 3.067), (0.7329, -0.1541, 3.088), (0.6783, -0.2318, 3.014), (0.7528, -0.227, 3.035), (0.6684, -0.3076, 3.065), (0.7429, -0.3028, 3.087), (0.6424, -0.2816, 3.15), (0.7169, -0.2768, 3.171), (0.6363, -0.1896, 3.151), (0.7108, -0.1848, 3.172)], [], [(0, 1, 3, 2), (2, 3, 5, 4), (4, 5, 7, 6), (3, 1, 9, 7, 5), (6, 7, 9, 8), (8, 9, 1, 0), (0, 2, 4, 6, 8), (10, 11, 13, 12), (12, 13, 15, 14), (14, 15, 17, 16), (13, 11, 19, 17, 15), (16, 17, 19, 18), (18, 19, 11, 10), (10, 12, 14, 16, 18)])
_uv = me_001.uv_layers.new(name='UVКарта')
_uv.uv.foreach_set('vector', [1.0, 0.5, 1.0, 1.0, 0.8, 1.0, 0.8, 0.5, 0.8, 0.5, 0.8, 1.0, 0.6, 1.0, 0.6, 0.5, 0.6, 0.5, 0.6, 1.0, 0.4, 1.0, 0.4, 0.5, 0.4783, 0.3242, 0.25, 0.49, 0.02175, 0.3242, 0.1089, 0.05584, 0.3911, 0.05584, 0.4, 0.5, 0.4, 1.0, 0.2, 1.0, 0.2, 0.5, 0.2, 0.5, 0.2, 1.0, 2.98e-08, 1.0, 2.98e-08, 0.5, 0.75, 0.49, 0.9783, 0.3242, 0.8911, 0.05584, 0.6089, 0.05584, 0.5217, 0.3242, 1.0, 0.5, 1.0, 1.0, 0.8, 1.0, 0.8, 0.5, 0.8, 0.5, 0.8, 1.0, 0.6, 1.0, 0.6, 0.5, 0.6, 0.5, 0.6, 1.0, 0.4, 1.0, 0.4, 0.5, 0.4783, 0.3242, 0.25, 0.49, 0.02175, 0.3242, 0.1089, 0.05584, 0.3911, 0.05584, 0.4, 0.5, 0.4, 1.0, 0.2, 1.0, 0.2, 0.5, 0.2, 0.5, 0.2, 1.0, 2.98e-08, 1.0, 2.98e-08, 0.5, 0.75, 0.49, 0.9783, 0.3242, 0.8911, 0.05584, 0.6089, 0.05584, 0.5217, 0.3242])
me_001.use_remesh_fix_poles = True
me_001.use_remesh_preserve_attributes = False
me_001.update()
me_002 = bpy.data.meshes.new('Цилиндр.002')
me_002.from_pydata([(-0.009587, 0.7945, 3.855), (0.2011, 0.7808, 3.798), (-0.0653, 0.5986, 3.694), (0.1454, 0.585, 3.638), (-0.04402, 0.377, 3.827), (0.1666, 0.3634, 3.771), (0.02484, 0.436, 4.07), (0.2355, 0.4223, 4.014), (0.04612, 0.6939, 4.087), (0.2568, 0.6803, 4.031), (-0.009587, -0.3445, 3.791), (0.2011, -0.3623, 3.736), (-0.0653, -0.5518, 3.646), (0.1454, -0.5697, 3.59), (-0.04402, -0.7628, 3.795), (0.1666, -0.7806, 3.74), (0.02484, -0.6858, 4.033), (0.2355, -0.7037, 3.978), (0.04612, -0.4273, 4.031), (0.2568, -0.4451, 3.975), (0.1509, -0.4942, 3.793), (0.1313, -0.5671, 3.742), (0.1388, -0.6413, 3.794), (0.163, -0.6142, 3.878), (0.1705, -0.5233, 3.877), (0.1509, 0.6539, 3.843), (0.129, 0.5769, 3.78), (0.1374, 0.4898, 3.832), (0.1644, 0.513, 3.928), (0.1728, 0.6144, 3.935), (0.1666, -0.5707, 3.672), (0.2011, -0.4424, 3.762), (0.1798, -0.7011, 3.764), (0.2224, -0.6535, 3.911), (0.2355, -0.4936, 3.91), (0.1643, 0.5786, 3.71), (0.2011, 0.7079, 3.816), (0.1784, 0.4324, 3.798), (0.2238, 0.4713, 3.958), (0.2378, 0.6415, 3.969)], [], [(0, 1, 3, 2), (2, 3, 5, 4), (4, 5, 7, 6), (3, 1, 36, 35), (6, 7, 9, 8), (8, 9, 1, 0), (0, 2, 4, 6, 8), (10, 11, 13, 12), (12, 13, 15, 14), (14, 15, 17, 16), (17, 15, 32, 33), (16, 17, 19, 18), (18, 19, 11, 10), (10, 12, 14, 16, 18), (21, 20, 24, 23, 22), (19, 17, 33, 34), (15, 13, 30, 32), (11, 19, 34, 31), (13, 11, 31, 30), (26, 25, 29, 28, 27), (7, 5, 37, 38), (9, 7, 38, 39), (5, 3, 35, 37), (1, 9, 39, 36), (20, 21, 30, 31), (21, 22, 32, 30), (22, 23, 33, 32), (23, 24, 34, 33), (24, 20, 31, 34), (25, 26, 35, 36), (26, 27, 37, 35), (27, 28, 38, 37), (28, 29, 39, 38), (29, 25, 36, 39)])
_uv = me_002.uv_layers.new(name='UVКарта')
_uv.uv.foreach_set('vector', [1.0, 0.5, 1.0, 1.0, 0.8, 1.0, 0.8, 0.5, 0.8, 0.5, 0.8, 1.0, 0.6, 1.0, 0.6, 0.5, 0.6, 0.5, 0.6, 1.0, 0.4, 1.0, 0.4, 0.5, 0.8, 1.0, 1.0, 1.0, 1.0, 1.0, 0.8, 1.0, 0.4, 0.5, 0.4, 1.0, 0.2, 1.0, 0.2, 0.5, 0.2, 0.5, 0.2, 1.0, 2.98e-08, 1.0, 2.98e-08, 0.5, 0.75, 0.49, 0.9783, 0.3242, 0.8911, 0.05584, 0.6089, 0.05584, 0.5217, 0.3242, 1.0, 0.5, 1.0, 1.0, 0.8, 1.0, 0.8, 0.5, 0.8, 0.5, 0.8, 1.0, 0.6, 1.0, 0.6, 0.5, 0.6, 0.5, 0.6, 1.0, 0.4, 1.0, 0.4, 0.5, 0.4, 1.0, 0.6, 1.0, 0.6, 1.0, 0.4, 1.0, 0.4, 0.5, 0.4, 1.0, 0.2, 1.0, 0.2, 0.5, 0.2, 0.5, 0.2, 1.0, 2.98e-08, 1.0, 2.98e-08, 0.5, 0.75, 0.49, 0.9783, 0.3242, 0.8911, 0.05584, 0.6089, 0.05584, 0.5217, 0.3242, 0.3798, 0.2922, 0.25, 0.3865, 0.1202, 0.2922, 0.1698, 0.1396, 0.3302, 0.1396, 0.2, 1.0, 0.4, 1.0, 0.4, 1.0, 0.2, 1.0, 0.6, 1.0, 0.8, 1.0, 0.8, 1.0, 0.6, 1.0, 2.98e-08, 1.0, 0.2, 1.0, 0.2, 1.0, 2.98e-08, 1.0, 0.8, 1.0, 1.0, 1.0, 1.0, 1.0, 0.8, 1.0, 0.386, 0.2942, 0.25, 0.393, 0.114, 0.2942, 0.166, 0.1343, 0.334, 0.1343, 0.4, 1.0, 0.6, 1.0, 0.6, 1.0, 0.4, 1.0, 0.2, 1.0, 0.4, 1.0, 0.4, 1.0, 0.2, 1.0, 0.6, 1.0, 0.8, 1.0, 0.8, 1.0, 0.6, 1.0, 2.98e-08, 1.0, 0.2, 1.0, 0.2, 1.0, 2.98e-08, 1.0, 0.25, 0.3865, 0.3798, 0.2922, 0.4783, 0.3242, 0.25, 0.49, 0.3798, 0.2922, 0.3302, 0.1396, 0.3911, 0.05584, 0.4783, 0.3242, 0.3302, 0.1396, 0.1698, 0.1396, 0.1089, 0.05584, 0.3911, 0.05584, 0.1698, 0.1396, 0.1202, 0.2922, 0.02175, 0.3242, 0.1089, 0.05584, 0.1202, 0.2922, 0.25, 0.3865, 0.25, 0.49, 0.02175, 0.3242, 0.25, 0.393, 0.386, 0.2942, 0.4783, 0.3242, 0.25, 0.49, 0.386, 0.2942, 0.334, 0.1343, 0.3911, 0.05584, 0.4783, 0.3242, 0.334, 0.1343, 0.166, 0.1343, 0.1089, 0.05584, 0.3911, 0.05584, 0.166, 0.1343, 0.114, 0.2942, 0.02175, 0.3242, 0.1089, 0.05584, 0.114, 0.2942, 0.25, 0.393, 0.25, 0.49, 0.02175, 0.3242])
me_002.use_remesh_fix_poles = True
me_002.use_remesh_preserve_attributes = False
me_002.update()
me_x_1 = bpy.data.meshes.new('Куб')
me_x_1.from_pydata([(1.299, -0.1284, 2.565), (1.285, -0.06581, 2.74), (1.299, 0.126, 2.566), (1.285, 0.06015, 2.747), (1.37, -0.1284, 2.564), (1.348, -0.06752, 2.776), (1.37, 0.126, 2.565), (1.346, 0.07835, 2.765), (1.299, -0.002039, 2.517), (1.285, 0.002066, 2.776), (1.37, -0.002039, 2.515), (1.336, 0.0003557, 2.811), (1.302, -0.03935, 2.672), (1.302, 0.03809, 2.674), (1.374, 0.03809, 2.685), (1.374, -0.03935, 2.683), (1.374, 0.0007859, 2.696), (1.302, 0.0007859, 2.685), (1.299, -0.06522, 2.541), (1.342, -0.02742, 2.795), (1.285, -0.02571, 2.76), (1.37, -0.1046, 2.514), (1.302, -0.01928, 2.679), (1.374, -0.01928, 2.689), (1.285, 0.02625, 2.763), (1.37, 0.09644, 2.507), (1.299, 0.06196, 2.541), (1.341, 0.02967, 2.796), (1.374, 0.01944, 2.691), (1.302, 0.01944, 2.68), (1.307, 0.06922, 2.597), (1.366, 0.06922, 2.601), (1.366, -0.06701, 2.6), (1.366, 0.00135, 2.585), (1.307, 0.00135, 2.581), (1.307, -0.06701, 2.596), (1.366, -0.04901, 2.582), (1.307, -0.03283, 2.589), (1.307, 0.03529, 2.589), (1.366, 0.04944, 2.579)], [], [(29, 24, 3, 13), (13, 3, 7, 14), (23, 19, 5, 15), (15, 5, 1, 12), (18, 21, 4, 0), (19, 20, 1, 5), (27, 24, 9, 11), (26, 25, 10, 8), (28, 27, 11, 16), (22, 20, 9, 17), (37, 22, 17, 34), (39, 28, 16, 33), (32, 15, 12, 35), (36, 23, 15, 32), (30, 13, 14, 31), (38, 29, 13, 30), (33, 16, 23, 36), (35, 12, 22, 37), (12, 1, 20, 22), (11, 9, 20, 19), (8, 10, 21, 18), (16, 11, 19, 23), (34, 17, 29, 38), (31, 14, 28, 39), (14, 7, 27, 28), (2, 6, 25, 26), (7, 3, 24, 27), (17, 9, 24, 29), (6, 31, 39, 25), (8, 34, 38, 26), (0, 35, 37, 18), (10, 33, 36, 21), (26, 38, 30, 2), (2, 30, 31, 6), (21, 36, 32, 4), (4, 32, 35, 0), (25, 39, 33, 10), (18, 37, 34, 8)])
_uv = me_x_1.uv_layers.new(name='UVКарта')
_uv.uv.foreach_set('vector', [0.5, 0.1875, 0.625, 0.1875, 0.625, 0.25, 0.5, 0.25, 0.5, 0.25, 0.625, 0.25, 0.625, 0.5, 0.5, 0.5, 0.5, 0.6875, 0.625, 0.6875, 0.625, 0.75, 0.5, 0.75, 0.5, 0.75, 0.625, 0.75, 0.625, 1.0, 0.5, 1.0, 0.125, 0.6875, 0.375, 0.6875, 0.375, 0.75, 0.125, 0.75, 0.625, 0.6875, 0.875, 0.6875, 0.875, 0.75, 0.625, 0.75, 0.625, 0.5625, 0.875, 0.5625, 0.875, 0.625, 0.625, 0.625, 0.125, 0.5625, 0.375, 0.5625, 0.375, 0.625, 0.125, 0.625, 0.5, 0.5625, 0.625, 0.5625, 0.625, 0.625, 0.5, 0.625, 0.5, 0.0625, 0.625, 0.0625, 0.625, 0.125, 0.5, 0.125, 0.4375, 0.0625, 0.5, 0.0625, 0.5, 0.125, 0.4375, 0.125, 0.4375, 0.5625, 0.5, 0.5625, 0.5, 0.625, 0.4375, 0.625, 0.4375, 0.75, 0.5, 0.75, 0.5, 1.0, 0.4375, 1.0, 0.4375, 0.6875, 0.5, 0.6875, 0.5, 0.75, 0.4375, 0.75, 0.4375, 0.25, 0.5, 0.25, 0.5, 0.5, 0.4375, 0.5, 0.4375, 0.1875, 0.5, 0.1875, 0.5, 0.25, 0.4375, 0.25, 0.4375, 0.625, 0.5, 0.625, 0.5, 0.6875, 0.4375, 0.6875, 0.4375, 0.0, 0.5, 0.0, 0.5, 0.0625, 0.4375, 0.0625, 0.5, 0.0, 0.625, 0.0, 0.625, 0.0625, 0.5, 0.0625, 0.625, 0.625, 0.875, 0.625, 0.875, 0.6875, 0.625, 0.6875, 0.125, 0.625, 0.375, 0.625, 0.375, 0.6875, 0.125, 0.6875, 0.5, 0.625, 0.625, 0.625, 0.625, 0.6875, 0.5, 0.6875, 0.4375, 0.125, 0.5, 0.125, 0.5, 0.1875, 0.4375, 0.1875, 0.4375, 0.5, 0.5, 0.5, 0.5, 0.5625, 0.4375, 0.5625, 0.5, 0.5, 0.625, 0.5, 0.625, 0.5625, 0.5, 0.5625, 0.125, 0.5, 0.375, 0.5, 0.375, 0.5625, 0.125, 0.5625, 0.625, 0.5, 0.875, 0.5, 0.875, 0.5625, 0.625, 0.5625, 0.5, 0.125, 0.625, 0.125, 0.625, 0.1875, 0.5, 0.1875, 0.375, 0.5, 0.4375, 0.5, 0.4375, 0.5625, 0.375, 0.5625, 0.375, 0.125, 0.4375, 0.125, 0.4375, 0.1875, 0.375, 0.1875, 0.375, 0.0, 0.4375, 0.0, 0.4375, 0.0625, 0.375, 0.0625, 0.375, 0.625, 0.4375, 0.625, 0.4375, 0.6875, 0.375, 0.6875, 0.375, 0.1875, 0.4375, 0.1875, 0.4375, 0.25, 0.375, 0.25, 0.375, 0.25, 0.4375, 0.25, 0.4375, 0.5, 0.375, 0.5, 0.375, 0.6875, 0.4375, 0.6875, 0.4375, 0.75, 0.375, 0.75, 0.375, 0.75, 0.4375, 0.75, 0.4375, 1.0, 0.375, 1.0, 0.375, 0.5625, 0.4375, 0.5625, 0.4375, 0.625, 0.375, 0.625, 0.375, 0.0625, 0.4375, 0.0625, 0.4375, 0.125, 0.375, 0.125])
me_x_1.use_remesh_fix_poles = True
me_x_1.use_remesh_preserve_attributes = False
me_x_1.update()
me_x_2 = bpy.data.meshes.new('Окружность')
me_x_2.from_pydata([(-0.7852, 1.469, 0.01395), (-1.239, 1.398, 0.01395), (-1.649, 1.189, 0.01395), (-1.974, 0.8637, 0.01395), (-2.183, 0.4541, 0.01395), (-2.255, -7.751e-08, 0.01395), (-2.183, -0.4541, 0.01395), (-1.974, -0.8637, 0.01395), (-1.649, -1.189, 0.01395), (-1.239, -1.398, 0.01395), (-0.7852, -1.469, 0.01395), (-0.3311, -1.398, 0.01395), (0.07853, -1.189, 0.01395), (0.4036, -0.8637, 0.01395), (0.6123, -0.4541, 0.01395), (0.6842, 4.248e-09, 0.01395), (0.6123, 0.4541, 0.01395), (0.4036, 0.8637, 0.01395), (0.07852, 1.189, 0.01395), (-0.3311, 1.398, 0.01395), (-0.7852, 1.469, 0.5393), (-1.239, 1.398, 0.5393), (-1.649, 1.189, 0.5393), (-1.974, 0.8637, 0.5393), (-2.183, 0.4541, 0.5393), (-2.255, -7.751e-08, 0.5393), (-2.183, -0.4541, 0.5393), (-1.974, -0.8637, 0.5393), (-1.649, -1.189, 0.5393), (-1.239, -1.398, 0.5393), (-0.7852, -1.469, 0.5393), (-0.3311, -1.398, 0.5393), (0.07853, -1.189, 0.5393), (0.4036, -0.8637, 0.5393), (0.6123, -0.4541, 0.5393), (0.6842, 4.248e-09, 0.5393), (0.6123, 0.4541, 0.5393), (0.4036, 0.8637, 0.5393), (0.07852, 1.189, 0.5393), (-0.3311, 1.398, 0.5393)], [], [(13, 33, 32, 12), (6, 26, 25, 5), (14, 34, 33, 13), (7, 27, 26, 6), (15, 35, 34, 14), (8, 28, 27, 7), (1, 21, 20, 0), (16, 36, 35, 15), (9, 29, 28, 8), (2, 22, 21, 1), (17, 37, 36, 16), (10, 30, 29, 9), (3, 23, 22, 2), (18, 38, 37, 17), (11, 31, 30, 10), (4, 24, 23, 3), (19, 39, 38, 18), (12, 32, 31, 11), (5, 25, 24, 4), (0, 20, 39, 19), (21, 22, 23, 24, 25, 26, 27, 28, 29, 30, 31, 32, 33, 34, 35, 36, 37, 38, 39, 20), (1, 0, 19, 18, 17, 16, 15, 14, 13, 12, 11, 10, 9, 8, 7, 6, 5, 4, 3, 2)])
_uv = me_x_2.uv_layers.new(name='UVКарта')
_uv.uv.foreach_set('vector', [0.0, 0.0, 0.0, 0.0, 0.0, 0.0, 0.0, 0.0, 0.0, 0.0, 0.0, 0.0, 0.0, 0.0, 0.0, 0.0, 0.0, 0.0, 0.0, 0.0, 0.0, 0.0, 0.0, 0.0, 0.0, 0.0, 0.0, 0.0, 0.0, 0.0, 0.0, 0.0, 0.0, 0.0, 0.0, 0.0, 0.0, 0.0, 0.0, 0.0, 0.0, 0.0, 0.0, 0.0, 0.0, 0.0, 0.0, 0.0, 0.0, 0.0, 0.0, 0.0, 0.0, 0.0, 0.0, 0.0, 0.0, 0.0, 0.0, 0.0, 0.0, 0.0, 0.0, 0.0, 0.0, 0.0, 0.0, 0.0, 0.0, 0.0, 0.0, 0.0, 0.0, 0.0, 0.0, 0.0, 0.0, 0.0, 0.0, 0.0, 0.0, 0.0, 0.0, 0.0, 0.0, 0.0, 0.0, 0.0, 0.0, 0.0, 0.0, 0.0, 0.0, 0.0, 0.0, 0.0, 0.0, 0.0, 0.0, 0.0, 0.0, 0.0, 0.0, 0.0, 0.0, 0.0, 0.0, 0.0, 0.0, 0.0, 0.0, 0.0, 0.0, 0.0, 0.0, 0.0, 0.0, 0.0, 0.0, 0.0, 0.0, 0.0, 0.0, 0.0, 0.0, 0.0, 0.0, 0.0, 0.0, 0.0, 0.0, 0.0, 0.0, 0.0, 0.0, 0.0, 0.0, 0.0, 0.0, 0.0, 0.0, 0.0, 0.0, 0.0, 0.0, 0.0, 0.0, 0.0, 0.0, 0.0, 0.0, 0.0, 0.0, 0.0, 0.0, 0.0, 0.0, 0.0, 0.0, 0.0, 0.0, 0.0, 0.0, 0.0, 0.0, 0.0, 0.0, 0.0, 0.0, 0.0, 0.0, 0.0, 0.0, 0.0, 0.0, 0.0, 0.0, 0.0, 0.0, 0.0, 0.0, 0.0, 0.0, 0.0, 0.0, 0.0, 0.0, 0.0, 0.0, 0.0, 0.0, 0.0, 0.0, 0.0, 0.0, 0.0, 0.0, 0.0, 0.0, 0.0, 0.0, 0.0, 0.0, 0.0, 0.0, 0.0, 0.0, 0.0, 0.0, 0.0, 0.0, 0.0, 0.0, 0.0, 0.0, 0.0, 0.0, 0.0, 0.0, 0.0, 0.0, 0.0, 0.0, 0.0, 0.0, 0.0, 0.0, 0.0, 0.0, 0.0, 0.0, 0.0, 0.0, 0.0, 0.0, 0.0, 0.0, 0.0, 0.0, 0.0])
me_x_2.use_remesh_fix_poles = True
me_x_2.use_remesh_preserve_attributes = False
me_x_2.update()

# ---- objects
ob_x = bpy.data.objects.new('Цилиндр', me_x)
ob_001 = bpy.data.objects.new('Цилиндр.001', me_001)
ob_002 = bpy.data.objects.new('Цилиндр.002', me_002)
ob_x_1 = bpy.data.objects.new('Куб', me_x_1)
ob_x_2 = bpy.data.objects.new('Окружность', me_x_2)

# ---- transforms, parenting, visibility, modifiers, constraints
ob_x.location = (0.0, 0.0, 0.0)
ob_001.location = (0.0, 0.0, 0.0)
ob_002.location = (0.0, 0.0, 0.0)
ob_x_1.location = (0.0, 0.0, 0.0)
ob_x_2.location = (0.0, 0.0, 0.0)

# ---- collection membership
col_collection.objects.link(ob_x)
col_collection.objects.link(ob_001)
col_collection.objects.link(ob_002)
col_collection.objects.link(ob_x_1)
col_collection.objects.link(ob_x_2)

# ---- scene / render settings (as saved in the file)
scene.frame_start = 1; scene.frame_end = 250; scene.frame_set(1)
scene.render.engine = 'BLENDER_EEVEE_NEXT'
scene.cycles.use_denoising = False
scene.cycles.samples = 128
scene.cycles.sampling_pattern = 'TABULATED_SOBOL'
scene.cycles.use_adaptive_sampling = False
scene.cycles.use_light_tree = False
scene.view_settings.view_transform = 'Filmic'
bpy.context.view_layer.update()

# ---- added for rendering (the .blend has no active camera and no usable light): camera, sun
cam_auto = bpy.data.cameras.new('AutoCamera')
cam_auto.lens = 50.0
cam_auto.sensor_width = 36.0
cam_auto.clip_end = 1000.0
ob_auto_camera = bpy.data.objects.new('AutoCamera', cam_auto)
scene.collection.objects.link(ob_auto_camera)
ob_auto_camera.location = (5.32408, -6.89924, 6.65006)
ob_auto_camera.rotation_euler = (1.09748, -7.21219e-08, 0.694738)
scene.camera = ob_auto_camera
light_auto_sun = bpy.data.lights.new('AutoSun', 'SUN')
light_auto_sun.energy = 3.0
light_auto_sun.angle = 0.0523599
ob_auto_sun = bpy.data.objects.new('AutoSun', light_auto_sun)
scene.collection.objects.link(ob_auto_sun)
ob_auto_sun.rotation_euler = (0.872665, 0.174533, 0.523599)
bpy.context.view_layer.update()
